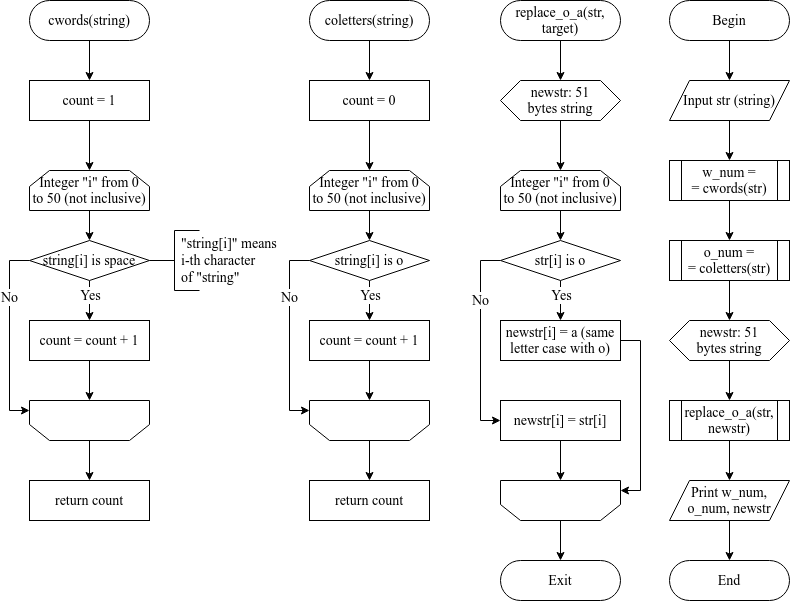

The diagram above was exported from draw.io. Its source (the exported page's mxGraphModel, read from the mxfile embedded in the PNG):
<mxGraphModel dx="1485" dy="824" grid="1" gridSize="10" guides="1" tooltips="1" connect="1" arrows="1" fold="1" page="1" pageScale="1" pageWidth="850" pageHeight="1100" math="0" shadow="0">
  <root>
    <mxCell id="0" />
    <mxCell id="1" parent="0" />
    <mxCell id="wAijlMtceeVyF2vFNZ0E-67" value="" style="edgeStyle=orthogonalEdgeStyle;rounded=0;orthogonalLoop=1;jettySize=auto;html=1;fontFamily=Times New Roman;fontSize=14;" edge="1" parent="1" source="wAijlMtceeVyF2vFNZ0E-1" target="wAijlMtceeVyF2vFNZ0E-23">
      <mxGeometry relative="1" as="geometry" />
    </mxCell>
    <mxCell id="wAijlMtceeVyF2vFNZ0E-1" value="Begin" style="rounded=1;whiteSpace=wrap;html=1;arcSize=50;fontSize=14;fontFamily=Times New Roman;" vertex="1" parent="1">
      <mxGeometry x="680" y="40" width="120" height="40" as="geometry" />
    </mxCell>
    <mxCell id="wAijlMtceeVyF2vFNZ0E-11" value="" style="edgeStyle=orthogonalEdgeStyle;rounded=0;orthogonalLoop=1;jettySize=auto;html=1;fontFamily=Times New Roman;fontSize=14;" edge="1" parent="1" source="wAijlMtceeVyF2vFNZ0E-2" target="wAijlMtceeVyF2vFNZ0E-3">
      <mxGeometry relative="1" as="geometry" />
    </mxCell>
    <mxCell id="wAijlMtceeVyF2vFNZ0E-2" value="cwords(string)" style="rounded=1;whiteSpace=wrap;html=1;arcSize=50;fontSize=14;fontFamily=Times New Roman;" vertex="1" parent="1">
      <mxGeometry x="40" y="40" width="120" height="40" as="geometry" />
    </mxCell>
    <mxCell id="wAijlMtceeVyF2vFNZ0E-12" value="" style="edgeStyle=orthogonalEdgeStyle;rounded=0;orthogonalLoop=1;jettySize=auto;html=1;fontFamily=Times New Roman;fontSize=14;" edge="1" parent="1" source="wAijlMtceeVyF2vFNZ0E-3" target="wAijlMtceeVyF2vFNZ0E-4">
      <mxGeometry relative="1" as="geometry" />
    </mxCell>
    <mxCell id="wAijlMtceeVyF2vFNZ0E-3" value="count = 1" style="rounded=0;whiteSpace=wrap;html=1;fontFamily=Times New Roman;fontSize=14;" vertex="1" parent="1">
      <mxGeometry x="40" y="120" width="120" height="40" as="geometry" />
    </mxCell>
    <mxCell id="wAijlMtceeVyF2vFNZ0E-14" style="edgeStyle=orthogonalEdgeStyle;rounded=0;orthogonalLoop=1;jettySize=auto;html=1;exitX=0.5;exitY=1;exitDx=0;exitDy=0;entryX=0.5;entryY=0;entryDx=0;entryDy=0;fontFamily=Times New Roman;fontSize=14;" edge="1" parent="1" source="wAijlMtceeVyF2vFNZ0E-4" target="wAijlMtceeVyF2vFNZ0E-5">
      <mxGeometry relative="1" as="geometry" />
    </mxCell>
    <mxCell id="wAijlMtceeVyF2vFNZ0E-4" value="&lt;div&gt;Integer &quot;i&quot; from 0&lt;/div&gt;&lt;div&gt;to 50 (not inclusive)&lt;/div&gt;" style="shape=loopLimit;whiteSpace=wrap;html=1;fontFamily=Times New Roman;fontSize=14;strokeColor=#000000;fillColor=#FFFFFF;gradientColor=none;" vertex="1" parent="1">
      <mxGeometry x="40" y="210" width="120" height="40" as="geometry" />
    </mxCell>
    <mxCell id="wAijlMtceeVyF2vFNZ0E-15" value="" style="edgeStyle=orthogonalEdgeStyle;rounded=0;orthogonalLoop=1;jettySize=auto;html=1;fontFamily=Times New Roman;fontSize=14;" edge="1" parent="1" source="wAijlMtceeVyF2vFNZ0E-5" target="wAijlMtceeVyF2vFNZ0E-8">
      <mxGeometry relative="1" as="geometry" />
    </mxCell>
    <mxCell id="wAijlMtceeVyF2vFNZ0E-18" value="Yes" style="edgeLabel;html=1;align=center;verticalAlign=middle;resizable=0;points=[];fontSize=14;fontFamily=Times New Roman;" vertex="1" connectable="0" parent="wAijlMtceeVyF2vFNZ0E-15">
      <mxGeometry x="-0.2929" y="2" relative="1" as="geometry">
        <mxPoint x="-2" as="offset" />
      </mxGeometry>
    </mxCell>
    <mxCell id="wAijlMtceeVyF2vFNZ0E-16" style="edgeStyle=orthogonalEdgeStyle;rounded=0;orthogonalLoop=1;jettySize=auto;html=1;exitX=0;exitY=0.5;exitDx=0;exitDy=0;entryX=0;entryY=0.25;entryDx=0;entryDy=0;fontFamily=Times New Roman;fontSize=14;" edge="1" parent="1" source="wAijlMtceeVyF2vFNZ0E-5" target="wAijlMtceeVyF2vFNZ0E-9">
      <mxGeometry relative="1" as="geometry" />
    </mxCell>
    <mxCell id="wAijlMtceeVyF2vFNZ0E-19" value="No" style="edgeLabel;html=1;align=center;verticalAlign=middle;resizable=0;points=[];fontSize=14;fontFamily=Times New Roman;" vertex="1" connectable="0" parent="wAijlMtceeVyF2vFNZ0E-16">
      <mxGeometry x="-0.415" y="-1" relative="1" as="geometry">
        <mxPoint as="offset" />
      </mxGeometry>
    </mxCell>
    <mxCell id="wAijlMtceeVyF2vFNZ0E-5" value="string[i] is space" style="rhombus;whiteSpace=wrap;html=1;fontFamily=Times New Roman;fontSize=14;strokeColor=#000000;fillColor=#FFFFFF;gradientColor=none;" vertex="1" parent="1">
      <mxGeometry x="40" y="280" width="120" height="40" as="geometry" />
    </mxCell>
    <mxCell id="wAijlMtceeVyF2vFNZ0E-6" value="" style="strokeWidth=1;html=1;shape=mxgraph.flowchart.annotation_2;align=left;labelPosition=right;pointerEvents=1;fontFamily=Times New Roman;fontSize=14;fillColor=#FFFFFF;gradientColor=none;" vertex="1" parent="1">
      <mxGeometry x="160" y="270" width="50" height="60" as="geometry" />
    </mxCell>
    <mxCell id="wAijlMtceeVyF2vFNZ0E-7" value="&lt;div align=&quot;left&quot;&gt;&quot;string[i]&quot; means&lt;/div&gt;&lt;div align=&quot;left&quot;&gt;i-th character&lt;/div&gt;&lt;div align=&quot;left&quot;&gt;of &quot;string&quot;&lt;br&gt;&lt;/div&gt;" style="text;html=1;align=left;verticalAlign=middle;resizable=0;points=[];autosize=1;strokeColor=none;fillColor=none;fontSize=14;fontFamily=Times New Roman;" vertex="1" parent="1">
      <mxGeometry x="190" y="270" width="110" height="60" as="geometry" />
    </mxCell>
    <mxCell id="wAijlMtceeVyF2vFNZ0E-17" value="" style="edgeStyle=orthogonalEdgeStyle;rounded=0;orthogonalLoop=1;jettySize=auto;html=1;fontFamily=Times New Roman;fontSize=14;" edge="1" parent="1" source="wAijlMtceeVyF2vFNZ0E-8" target="wAijlMtceeVyF2vFNZ0E-9">
      <mxGeometry relative="1" as="geometry" />
    </mxCell>
    <mxCell id="wAijlMtceeVyF2vFNZ0E-8" value="&lt;div align=&quot;center&quot;&gt;count = count + 1&lt;/div&gt;" style="rounded=0;whiteSpace=wrap;html=1;fontFamily=Times New Roman;fontSize=14;strokeColor=#000000;strokeWidth=1;fillColor=#FFFFFF;gradientColor=none;align=center;" vertex="1" parent="1">
      <mxGeometry x="40" y="360" width="120" height="40" as="geometry" />
    </mxCell>
    <mxCell id="wAijlMtceeVyF2vFNZ0E-20" value="" style="edgeStyle=orthogonalEdgeStyle;rounded=0;orthogonalLoop=1;jettySize=auto;html=1;fontFamily=Times New Roman;fontSize=14;" edge="1" parent="1" source="wAijlMtceeVyF2vFNZ0E-9" target="wAijlMtceeVyF2vFNZ0E-10">
      <mxGeometry relative="1" as="geometry" />
    </mxCell>
    <mxCell id="wAijlMtceeVyF2vFNZ0E-9" value="" style="shape=loopLimit;whiteSpace=wrap;html=1;fontFamily=Times New Roman;fontSize=14;strokeColor=#000000;fillColor=#FFFFFF;gradientColor=none;align=left;flipV=1;" vertex="1" parent="1">
      <mxGeometry x="40" y="440" width="120" height="40" as="geometry" />
    </mxCell>
    <mxCell id="wAijlMtceeVyF2vFNZ0E-10" value="return count" style="rounded=0;whiteSpace=wrap;html=1;fontFamily=Times New Roman;fontSize=14;strokeColor=#000000;strokeWidth=1;fillColor=#FFFFFF;gradientColor=none;align=center;" vertex="1" parent="1">
      <mxGeometry x="40" y="520" width="120" height="40" as="geometry" />
    </mxCell>
    <mxCell id="wAijlMtceeVyF2vFNZ0E-68" value="" style="edgeStyle=orthogonalEdgeStyle;rounded=0;orthogonalLoop=1;jettySize=auto;html=1;fontFamily=Times New Roman;fontSize=14;" edge="1" parent="1" source="wAijlMtceeVyF2vFNZ0E-23" target="wAijlMtceeVyF2vFNZ0E-25">
      <mxGeometry relative="1" as="geometry" />
    </mxCell>
    <mxCell id="wAijlMtceeVyF2vFNZ0E-23" value="Input str (string)" style="shape=parallelogram;perimeter=parallelogramPerimeter;whiteSpace=wrap;html=1;fixedSize=1;fontFamily=Times New Roman;fontSize=14;strokeColor=#000000;fillColor=#FFFFFF;gradientColor=none;align=center;" vertex="1" parent="1">
      <mxGeometry x="680" y="120" width="120" height="40" as="geometry" />
    </mxCell>
    <mxCell id="wAijlMtceeVyF2vFNZ0E-69" value="" style="edgeStyle=orthogonalEdgeStyle;rounded=0;orthogonalLoop=1;jettySize=auto;html=1;fontFamily=Times New Roman;fontSize=14;" edge="1" parent="1" source="wAijlMtceeVyF2vFNZ0E-25" target="wAijlMtceeVyF2vFNZ0E-44">
      <mxGeometry relative="1" as="geometry" />
    </mxCell>
    <mxCell id="wAijlMtceeVyF2vFNZ0E-25" value="&lt;div&gt;w_num =&lt;/div&gt;&lt;div&gt;= cwords(str)&lt;/div&gt;" style="shape=process;whiteSpace=wrap;html=1;backgroundOutline=1;fontFamily=Times New Roman;fontSize=14;align=center;" vertex="1" parent="1">
      <mxGeometry x="680" y="200" width="120" height="40" as="geometry" />
    </mxCell>
    <mxCell id="wAijlMtceeVyF2vFNZ0E-26" value="" style="edgeStyle=orthogonalEdgeStyle;rounded=0;orthogonalLoop=1;jettySize=auto;html=1;fontFamily=Times New Roman;fontSize=14;" edge="1" parent="1" source="wAijlMtceeVyF2vFNZ0E-27" target="wAijlMtceeVyF2vFNZ0E-29">
      <mxGeometry relative="1" as="geometry" />
    </mxCell>
    <mxCell id="wAijlMtceeVyF2vFNZ0E-27" value="coletters(string)" style="rounded=1;whiteSpace=wrap;html=1;arcSize=50;fontSize=14;fontFamily=Times New Roman;" vertex="1" parent="1">
      <mxGeometry x="320" y="40" width="120" height="40" as="geometry" />
    </mxCell>
    <mxCell id="wAijlMtceeVyF2vFNZ0E-28" value="" style="edgeStyle=orthogonalEdgeStyle;rounded=0;orthogonalLoop=1;jettySize=auto;html=1;fontFamily=Times New Roman;fontSize=14;" edge="1" parent="1" source="wAijlMtceeVyF2vFNZ0E-29" target="wAijlMtceeVyF2vFNZ0E-31">
      <mxGeometry relative="1" as="geometry" />
    </mxCell>
    <mxCell id="wAijlMtceeVyF2vFNZ0E-29" value="count = 0" style="rounded=0;whiteSpace=wrap;html=1;fontFamily=Times New Roman;fontSize=14;" vertex="1" parent="1">
      <mxGeometry x="320" y="120" width="120" height="40" as="geometry" />
    </mxCell>
    <mxCell id="wAijlMtceeVyF2vFNZ0E-30" style="edgeStyle=orthogonalEdgeStyle;rounded=0;orthogonalLoop=1;jettySize=auto;html=1;exitX=0.5;exitY=1;exitDx=0;exitDy=0;entryX=0.5;entryY=0;entryDx=0;entryDy=0;fontFamily=Times New Roman;fontSize=14;" edge="1" parent="1" source="wAijlMtceeVyF2vFNZ0E-31" target="wAijlMtceeVyF2vFNZ0E-36">
      <mxGeometry relative="1" as="geometry" />
    </mxCell>
    <mxCell id="wAijlMtceeVyF2vFNZ0E-31" value="&lt;div&gt;Integer &quot;i&quot; from 0&lt;/div&gt;&lt;div&gt;to 50 (not inclusive)&lt;/div&gt;" style="shape=loopLimit;whiteSpace=wrap;html=1;fontFamily=Times New Roman;fontSize=14;strokeColor=#000000;fillColor=#FFFFFF;gradientColor=none;" vertex="1" parent="1">
      <mxGeometry x="320" y="210" width="120" height="40" as="geometry" />
    </mxCell>
    <mxCell id="wAijlMtceeVyF2vFNZ0E-32" value="" style="edgeStyle=orthogonalEdgeStyle;rounded=0;orthogonalLoop=1;jettySize=auto;html=1;fontFamily=Times New Roman;fontSize=14;" edge="1" parent="1" source="wAijlMtceeVyF2vFNZ0E-36" target="wAijlMtceeVyF2vFNZ0E-40">
      <mxGeometry relative="1" as="geometry" />
    </mxCell>
    <mxCell id="wAijlMtceeVyF2vFNZ0E-33" value="Yes" style="edgeLabel;html=1;align=center;verticalAlign=middle;resizable=0;points=[];fontSize=14;fontFamily=Times New Roman;" vertex="1" connectable="0" parent="wAijlMtceeVyF2vFNZ0E-32">
      <mxGeometry x="-0.2929" y="2" relative="1" as="geometry">
        <mxPoint x="-2" as="offset" />
      </mxGeometry>
    </mxCell>
    <mxCell id="wAijlMtceeVyF2vFNZ0E-34" style="edgeStyle=orthogonalEdgeStyle;rounded=0;orthogonalLoop=1;jettySize=auto;html=1;exitX=0;exitY=0.5;exitDx=0;exitDy=0;entryX=0;entryY=0.25;entryDx=0;entryDy=0;fontFamily=Times New Roman;fontSize=14;" edge="1" parent="1" source="wAijlMtceeVyF2vFNZ0E-36" target="wAijlMtceeVyF2vFNZ0E-42">
      <mxGeometry relative="1" as="geometry" />
    </mxCell>
    <mxCell id="wAijlMtceeVyF2vFNZ0E-35" value="No" style="edgeLabel;html=1;align=center;verticalAlign=middle;resizable=0;points=[];fontSize=14;fontFamily=Times New Roman;" vertex="1" connectable="0" parent="wAijlMtceeVyF2vFNZ0E-34">
      <mxGeometry x="-0.415" y="-1" relative="1" as="geometry">
        <mxPoint as="offset" />
      </mxGeometry>
    </mxCell>
    <mxCell id="wAijlMtceeVyF2vFNZ0E-36" value="string[i] is o" style="rhombus;whiteSpace=wrap;html=1;fontFamily=Times New Roman;fontSize=14;strokeColor=#000000;fillColor=#FFFFFF;gradientColor=none;" vertex="1" parent="1">
      <mxGeometry x="320" y="280" width="120" height="40" as="geometry" />
    </mxCell>
    <mxCell id="wAijlMtceeVyF2vFNZ0E-39" value="" style="edgeStyle=orthogonalEdgeStyle;rounded=0;orthogonalLoop=1;jettySize=auto;html=1;fontFamily=Times New Roman;fontSize=14;" edge="1" parent="1" source="wAijlMtceeVyF2vFNZ0E-40" target="wAijlMtceeVyF2vFNZ0E-42">
      <mxGeometry relative="1" as="geometry" />
    </mxCell>
    <mxCell id="wAijlMtceeVyF2vFNZ0E-40" value="&lt;div align=&quot;center&quot;&gt;count = count + 1&lt;/div&gt;" style="rounded=0;whiteSpace=wrap;html=1;fontFamily=Times New Roman;fontSize=14;strokeColor=#000000;strokeWidth=1;fillColor=#FFFFFF;gradientColor=none;align=center;" vertex="1" parent="1">
      <mxGeometry x="320" y="360" width="120" height="40" as="geometry" />
    </mxCell>
    <mxCell id="wAijlMtceeVyF2vFNZ0E-41" value="" style="edgeStyle=orthogonalEdgeStyle;rounded=0;orthogonalLoop=1;jettySize=auto;html=1;fontFamily=Times New Roman;fontSize=14;" edge="1" parent="1" source="wAijlMtceeVyF2vFNZ0E-42" target="wAijlMtceeVyF2vFNZ0E-43">
      <mxGeometry relative="1" as="geometry" />
    </mxCell>
    <mxCell id="wAijlMtceeVyF2vFNZ0E-42" value="" style="shape=loopLimit;whiteSpace=wrap;html=1;fontFamily=Times New Roman;fontSize=14;strokeColor=#000000;fillColor=#FFFFFF;gradientColor=none;align=left;flipV=1;" vertex="1" parent="1">
      <mxGeometry x="320" y="440" width="120" height="40" as="geometry" />
    </mxCell>
    <mxCell id="wAijlMtceeVyF2vFNZ0E-43" value="return count" style="rounded=0;whiteSpace=wrap;html=1;fontFamily=Times New Roman;fontSize=14;strokeColor=#000000;strokeWidth=1;fillColor=#FFFFFF;gradientColor=none;align=center;" vertex="1" parent="1">
      <mxGeometry x="320" y="520" width="120" height="40" as="geometry" />
    </mxCell>
    <mxCell id="wAijlMtceeVyF2vFNZ0E-70" value="" style="edgeStyle=orthogonalEdgeStyle;rounded=0;orthogonalLoop=1;jettySize=auto;html=1;fontFamily=Times New Roman;fontSize=14;" edge="1" parent="1" source="wAijlMtceeVyF2vFNZ0E-44" target="wAijlMtceeVyF2vFNZ0E-45">
      <mxGeometry relative="1" as="geometry" />
    </mxCell>
    <mxCell id="wAijlMtceeVyF2vFNZ0E-44" value="&lt;div&gt;o_num =&lt;/div&gt;&lt;div&gt;= coletters(str)&lt;/div&gt;" style="shape=process;whiteSpace=wrap;html=1;backgroundOutline=1;fontFamily=Times New Roman;fontSize=14;align=center;" vertex="1" parent="1">
      <mxGeometry x="680" y="280" width="120" height="40" as="geometry" />
    </mxCell>
    <mxCell id="wAijlMtceeVyF2vFNZ0E-71" value="" style="edgeStyle=orthogonalEdgeStyle;rounded=0;orthogonalLoop=1;jettySize=auto;html=1;fontFamily=Times New Roman;fontSize=14;" edge="1" parent="1" source="wAijlMtceeVyF2vFNZ0E-45" target="wAijlMtceeVyF2vFNZ0E-64">
      <mxGeometry relative="1" as="geometry" />
    </mxCell>
    <mxCell id="wAijlMtceeVyF2vFNZ0E-45" value="&lt;div&gt;newstr: 51&lt;/div&gt;&lt;div&gt;bytes string&lt;/div&gt;" style="shape=hexagon;perimeter=hexagonPerimeter2;whiteSpace=wrap;html=1;fixedSize=1;fontFamily=Times New Roman;fontSize=14;align=center;" vertex="1" parent="1">
      <mxGeometry x="680" y="360" width="120" height="40" as="geometry" />
    </mxCell>
    <mxCell id="wAijlMtceeVyF2vFNZ0E-46" value="" style="edgeStyle=orthogonalEdgeStyle;rounded=0;orthogonalLoop=1;jettySize=auto;html=1;fontFamily=Times New Roman;fontSize=14;" edge="1" parent="1" source="wAijlMtceeVyF2vFNZ0E-47">
      <mxGeometry relative="1" as="geometry">
        <mxPoint x="571" y="120" as="targetPoint" />
      </mxGeometry>
    </mxCell>
    <mxCell id="wAijlMtceeVyF2vFNZ0E-47" value="replace_o_a(str, target)" style="rounded=1;whiteSpace=wrap;html=1;arcSize=50;fontSize=14;fontFamily=Times New Roman;" vertex="1" parent="1">
      <mxGeometry x="511" y="40" width="120" height="40" as="geometry" />
    </mxCell>
    <mxCell id="wAijlMtceeVyF2vFNZ0E-48" value="" style="edgeStyle=orthogonalEdgeStyle;rounded=0;orthogonalLoop=1;jettySize=auto;html=1;fontFamily=Times New Roman;fontSize=14;" edge="1" parent="1" target="wAijlMtceeVyF2vFNZ0E-51">
      <mxGeometry relative="1" as="geometry">
        <mxPoint x="571" y="160" as="sourcePoint" />
      </mxGeometry>
    </mxCell>
    <mxCell id="wAijlMtceeVyF2vFNZ0E-50" style="edgeStyle=orthogonalEdgeStyle;rounded=0;orthogonalLoop=1;jettySize=auto;html=1;exitX=0.5;exitY=1;exitDx=0;exitDy=0;entryX=0.5;entryY=0;entryDx=0;entryDy=0;fontFamily=Times New Roman;fontSize=14;" edge="1" parent="1" source="wAijlMtceeVyF2vFNZ0E-51" target="wAijlMtceeVyF2vFNZ0E-56">
      <mxGeometry relative="1" as="geometry" />
    </mxCell>
    <mxCell id="wAijlMtceeVyF2vFNZ0E-51" value="&lt;div&gt;Integer &quot;i&quot; from 0&lt;/div&gt;&lt;div&gt;to 50 (not inclusive)&lt;/div&gt;" style="shape=loopLimit;whiteSpace=wrap;html=1;fontFamily=Times New Roman;fontSize=14;strokeColor=#000000;fillColor=#FFFFFF;gradientColor=none;" vertex="1" parent="1">
      <mxGeometry x="511" y="210" width="120" height="40" as="geometry" />
    </mxCell>
    <mxCell id="wAijlMtceeVyF2vFNZ0E-52" value="" style="edgeStyle=orthogonalEdgeStyle;rounded=0;orthogonalLoop=1;jettySize=auto;html=1;fontFamily=Times New Roman;fontSize=14;" edge="1" parent="1" source="wAijlMtceeVyF2vFNZ0E-56" target="wAijlMtceeVyF2vFNZ0E-58">
      <mxGeometry relative="1" as="geometry" />
    </mxCell>
    <mxCell id="wAijlMtceeVyF2vFNZ0E-53" value="Yes" style="edgeLabel;html=1;align=center;verticalAlign=middle;resizable=0;points=[];fontSize=14;fontFamily=Times New Roman;" vertex="1" connectable="0" parent="wAijlMtceeVyF2vFNZ0E-52">
      <mxGeometry x="-0.2929" y="2" relative="1" as="geometry">
        <mxPoint x="-2" as="offset" />
      </mxGeometry>
    </mxCell>
    <mxCell id="wAijlMtceeVyF2vFNZ0E-54" style="edgeStyle=orthogonalEdgeStyle;rounded=0;orthogonalLoop=1;jettySize=auto;html=1;exitX=0;exitY=0.5;exitDx=0;exitDy=0;entryX=0;entryY=0.5;entryDx=0;entryDy=0;fontFamily=Times New Roman;fontSize=14;" edge="1" parent="1" source="wAijlMtceeVyF2vFNZ0E-56" target="wAijlMtceeVyF2vFNZ0E-75">
      <mxGeometry relative="1" as="geometry" />
    </mxCell>
    <mxCell id="wAijlMtceeVyF2vFNZ0E-55" value="No" style="edgeLabel;html=1;align=center;verticalAlign=middle;resizable=0;points=[];fontSize=14;fontFamily=Times New Roman;" vertex="1" connectable="0" parent="wAijlMtceeVyF2vFNZ0E-54">
      <mxGeometry x="-0.415" y="-1" relative="1" as="geometry">
        <mxPoint as="offset" />
      </mxGeometry>
    </mxCell>
    <mxCell id="wAijlMtceeVyF2vFNZ0E-56" value="str[i] is o" style="rhombus;whiteSpace=wrap;html=1;fontFamily=Times New Roman;fontSize=14;strokeColor=#000000;fillColor=#FFFFFF;gradientColor=none;" vertex="1" parent="1">
      <mxGeometry x="511" y="280" width="120" height="40" as="geometry" />
    </mxCell>
    <mxCell id="wAijlMtceeVyF2vFNZ0E-76" style="edgeStyle=orthogonalEdgeStyle;rounded=0;orthogonalLoop=1;jettySize=auto;html=1;exitX=1;exitY=0.5;exitDx=0;exitDy=0;entryX=1;entryY=0.25;entryDx=0;entryDy=0;fontFamily=Times New Roman;fontSize=14;" edge="1" parent="1" source="wAijlMtceeVyF2vFNZ0E-58" target="wAijlMtceeVyF2vFNZ0E-60">
      <mxGeometry relative="1" as="geometry" />
    </mxCell>
    <mxCell id="wAijlMtceeVyF2vFNZ0E-58" value="newstr[i] = a (same letter case with o)" style="rounded=0;whiteSpace=wrap;html=1;fontFamily=Times New Roman;fontSize=14;strokeColor=#000000;strokeWidth=1;fillColor=#FFFFFF;gradientColor=none;align=center;" vertex="1" parent="1">
      <mxGeometry x="511" y="360" width="120" height="40" as="geometry" />
    </mxCell>
    <mxCell id="wAijlMtceeVyF2vFNZ0E-59" value="" style="edgeStyle=orthogonalEdgeStyle;rounded=0;orthogonalLoop=1;jettySize=auto;html=1;fontFamily=Times New Roman;fontSize=14;" edge="1" parent="1" source="wAijlMtceeVyF2vFNZ0E-60">
      <mxGeometry relative="1" as="geometry">
        <mxPoint x="571" y="599.9999999999998" as="targetPoint" />
      </mxGeometry>
    </mxCell>
    <mxCell id="wAijlMtceeVyF2vFNZ0E-60" value="" style="shape=loopLimit;whiteSpace=wrap;html=1;fontFamily=Times New Roman;fontSize=14;strokeColor=#000000;fillColor=#FFFFFF;gradientColor=none;align=left;flipV=1;" vertex="1" parent="1">
      <mxGeometry x="511" y="520" width="120" height="40" as="geometry" />
    </mxCell>
    <mxCell id="wAijlMtceeVyF2vFNZ0E-72" value="" style="edgeStyle=orthogonalEdgeStyle;rounded=0;orthogonalLoop=1;jettySize=auto;html=1;fontFamily=Times New Roman;fontSize=14;" edge="1" parent="1" source="wAijlMtceeVyF2vFNZ0E-64" target="wAijlMtceeVyF2vFNZ0E-65">
      <mxGeometry relative="1" as="geometry" />
    </mxCell>
    <mxCell id="wAijlMtceeVyF2vFNZ0E-64" value="&lt;div&gt;replace_o_a(str, newstr)&lt;/div&gt;" style="shape=process;whiteSpace=wrap;html=1;backgroundOutline=1;fontFamily=Times New Roman;fontSize=14;align=center;" vertex="1" parent="1">
      <mxGeometry x="680" y="440" width="120" height="40" as="geometry" />
    </mxCell>
    <mxCell id="wAijlMtceeVyF2vFNZ0E-73" value="" style="edgeStyle=orthogonalEdgeStyle;rounded=0;orthogonalLoop=1;jettySize=auto;html=1;fontFamily=Times New Roman;fontSize=14;" edge="1" parent="1" source="wAijlMtceeVyF2vFNZ0E-65" target="wAijlMtceeVyF2vFNZ0E-66">
      <mxGeometry relative="1" as="geometry" />
    </mxCell>
    <mxCell id="wAijlMtceeVyF2vFNZ0E-65" value="&lt;div&gt;Print w_num, o_num, newstr&lt;br&gt;&lt;/div&gt;" style="shape=parallelogram;perimeter=parallelogramPerimeter;whiteSpace=wrap;html=1;fixedSize=1;fontFamily=Times New Roman;fontSize=14;strokeColor=#000000;fillColor=#FFFFFF;gradientColor=none;align=center;" vertex="1" parent="1">
      <mxGeometry x="680" y="520" width="120" height="40" as="geometry" />
    </mxCell>
    <mxCell id="wAijlMtceeVyF2vFNZ0E-66" value="End" style="rounded=1;whiteSpace=wrap;html=1;fontFamily=Times New Roman;fontSize=14;align=center;arcSize=50;" vertex="1" parent="1">
      <mxGeometry x="680" y="600" width="120" height="40" as="geometry" />
    </mxCell>
    <mxCell id="wAijlMtceeVyF2vFNZ0E-74" value="&lt;div&gt;newstr: 51&lt;/div&gt;&lt;div&gt;bytes string&lt;/div&gt;" style="shape=hexagon;perimeter=hexagonPerimeter2;whiteSpace=wrap;html=1;fixedSize=1;fontFamily=Times New Roman;fontSize=14;align=center;" vertex="1" parent="1">
      <mxGeometry x="511" y="120" width="120" height="40" as="geometry" />
    </mxCell>
    <mxCell id="wAijlMtceeVyF2vFNZ0E-77" value="" style="edgeStyle=orthogonalEdgeStyle;rounded=0;orthogonalLoop=1;jettySize=auto;html=1;fontFamily=Times New Roman;fontSize=14;" edge="1" parent="1" source="wAijlMtceeVyF2vFNZ0E-75" target="wAijlMtceeVyF2vFNZ0E-60">
      <mxGeometry relative="1" as="geometry" />
    </mxCell>
    <mxCell id="wAijlMtceeVyF2vFNZ0E-75" value="newstr[i] = str[i]" style="rounded=0;whiteSpace=wrap;html=1;fontFamily=Times New Roman;fontSize=14;strokeColor=#000000;strokeWidth=1;fillColor=#FFFFFF;gradientColor=none;align=center;" vertex="1" parent="1">
      <mxGeometry x="511" y="440" width="120" height="40" as="geometry" />
    </mxCell>
    <mxCell id="wAijlMtceeVyF2vFNZ0E-78" value="Exit" style="rounded=1;whiteSpace=wrap;html=1;fontFamily=Times New Roman;fontSize=14;align=center;arcSize=50;" vertex="1" parent="1">
      <mxGeometry x="511" y="600" width="120" height="40" as="geometry" />
    </mxCell>
  </root>
</mxGraphModel>